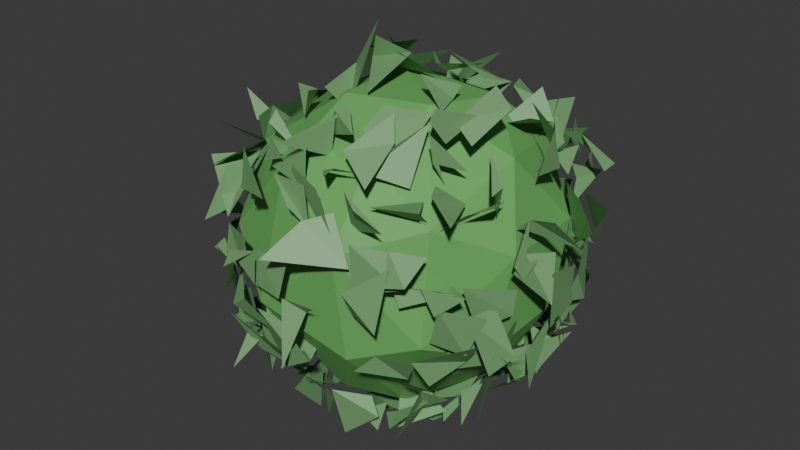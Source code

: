 # Source: Bush.blend  (saved by Blender 4.0.36; exported with 4.5.12 LTS)
import bpy
from mathutils import Matrix  # noqa: F401  (used for matrix-valued properties, if any)

bpy.ops.wm.read_factory_settings(use_empty=True)
scene = bpy.context.scene
scene.name = 'Scene'

# ---- collections
col_collection = bpy.data.collections.new('Collection'); scene.collection.children.link(col_collection)

# ---- materials (node trees are filled in below, after node groups)
mat_bush = bpy.data.materials.new('Bush')
mat_bush.use_transparent_shadow = False
mat_leaves = bpy.data.materials.new('Leaves')
mat_leaves.alpha_threshold = 0.0
mat_leaves.use_transparent_shadow = False
mat_leaves.roughness = 0.5
mat_leaves.line_color = (0.0, 0.0, 0.0, 1.0)

# ---- material node trees
mat_bush.use_nodes = True; mat_bush.node_tree.nodes.clear()
_N = mat_bush.node_tree.nodes; _L = mat_bush.node_tree.links
n0 = _N.new('ShaderNodeBsdfPrincipled'); n0.name = 'Principled BSDF'; n0.location = (10, 300)
n0.inputs[0].default_value = (0.1524, 0.4423, 0.1204, 1.0)
n0.inputs[3].default_value = 1.45
n1 = _N.new('ShaderNodeOutputMaterial'); n1.name = 'Material Output'; n1.location = (300, 300)
_L.new(n0.outputs[0], n1.inputs[0])
n1.is_active_output = True
mat_leaves.use_nodes = True; mat_leaves.node_tree.nodes.clear()
_N = mat_leaves.node_tree.nodes; _L = mat_leaves.node_tree.links
n0 = _N.new('ShaderNodeOutputMaterial'); n0.name = 'Material Output'; n0.location = (300, 300)
n1 = _N.new('ShaderNodeBsdfPrincipled'); n1.name = 'Principled BSDF'; n1.location = (10, 300)
n1.inputs[0].default_value = (0.1839, 0.3882, 0.166, 1.0)
n1.inputs[3].default_value = 1.45
_L.new(n1.outputs[0], n0.inputs[0])
n0.is_active_output = True

# ---- world
world_world = bpy.data.worlds.new('World'); scene.world = world_world
world_world.use_nodes = True; world_world.node_tree.nodes.clear()
_N = world_world.node_tree.nodes; _L = world_world.node_tree.links
n0 = _N.new('ShaderNodeOutputWorld'); n0.name = 'World Output'; n0.location = (300, 300)
n1 = _N.new('ShaderNodeBackground'); n1.name = 'Background'; n1.location = (10, 300)
n1.inputs[0].default_value = (0.05088, 0.05088, 0.05088, 1.0)
_L.new(n1.outputs[0], n0.inputs[0])
n0.is_active_output = True
world_world.color = (0.05088, 0.05088, 0.05088)
world_world.use_sun_shadow = False
world_world.sun_shadow_jitter_overblur = 0.0

# ---- meshes
me_cube = bpy.data.meshes.new('Cube')
me_cube.from_pydata([(-0.6525, 0.02065, -0.6173), (0.5675, 0.6953, -0.07876), (-0.622, -0.6248, 0.07193), (0.5949, -0.6235, -0.1961), (-0.6953, 0.5675, -0.07876), (0.2171, -0.546, 0.6533), (-0.2255, -0.6566, 0.5497), (0.6491, 1.883e-07, 0.5871), (-0.3179, -0.4205, -0.7026), (0.06931, -0.5824, -0.6577), (0.3244, -0.3969, -0.737), (-0.6591, 0.1389, 0.5892), (0.01991, 0.6331, 0.6087), (0.5087, 0.5083, 0.5196), (0.5871, 2.028e-07, -0.6491), (0.5941, 0.3875, -0.5282), (-0.3875, 0.5282, 0.5941), (0.3405, 0.301, 0.7442), (-0.1984, 0.1984, 0.8186), (0.2765, -0.1604, 0.8113), (-0.1674, -0.2741, 0.7997), (0.58, -0.5543, 0.3937), (0.2434, -0.7615, -0.3341), (0.208, -0.8097, 0.2415), (-0.2705, -0.8257, -0.1742), (-0.6151, -0.424, 0.477), (-0.6887, -0.4519, -0.3509), (-0.8097, -0.208, 0.2415), (-0.8409, 0.1855, -0.007987), (-0.3146, 0.4827, -0.6724), (0.1193, 0.6637, -0.5759), (0.1984, 0.1984, -0.8186), (-0.2078, 0.0249, -0.8327), (0.7813, 0.3318, 0.1846), (0.8258, 0.145, -0.2081), (0.7442, -0.301, -0.3405), (0.8186, -0.1984, 0.1984), (-0.301, 0.7442, -0.3405), (-0.3318, 0.7813, 0.1846), (0.1593, 0.8496, 0.1078), (0.5884, -0.5545, 0.5722), (-0.5752, 0.629, 0.6485), (-0.5313, 0.5668, -0.6446), (-0.6306, -0.6892, -0.4567), (-0.6499, 0.1708, -0.5983), (-0.7399, -0.01777, -0.7092), (-0.6367, -0.3064, -0.7173), (-0.6347, -0.2257, -0.5551), (-0.6054, -0.6033, -0.6028), (0.3308, 0.6392, -0.6375), (0.1379, 0.7739, -0.7355), (-0.1342, 0.6715, -0.7115), (0.5972, 0.5986, 0.4639), (0.6901, 0.599, 0.3495), (-0.498, -0.5715, -0.6356), (-0.7446, -0.5468, -0.2601), (-0.6569, -0.6613, 0.1589), (-0.5681, -0.7405, 0.1708), (0.644, -0.6964, 0.1883), (0.7166, -0.6596, 0.07956), (0.6332, -0.7417, -0.194), (-0.6196, 0.6512, 0.4512), (-0.6502, 0.6452, 0.3235), (-0.6712, 0.7265, -0.005344), (-0.642, 0.6278, 0.016), (-0.6975, 0.5936, -0.2505), (-0.5443, 0.6799, -0.3328), (0.2772, -0.6587, 0.6269), (-0.02389, -0.7088, 0.6784), (-0.1057, -0.7874, 0.6414), (0.5081, 0.5442, 0.6731), (0.7908, 0.3479, 0.5808), (0.6347, 0.148, 0.8246), (0.6379, -0.1769, 0.6821), (0.5153, -0.431, 0.5585), (-0.452, -0.6758, -0.6026), (-0.1303, -0.5396, -0.6731), (0.001944, -0.6678, -0.6516), (0.2978, -0.5984, -0.8265), (0.5171, -0.764, -0.6132), (-0.601, -0.4611, 0.6231), (-0.7248, -0.3609, 0.5439), (-0.641, 0.644, 0.5801), (-0.1708, 0.6763, 0.6838), (0.3452, 0.7141, 0.659), (0.7404, -0.4838, -0.6472), (0.8099, -0.137, -0.5316), (0.6781, -0.001216, -0.6882), (0.7436, 0.168, -0.6905), (0.5608, 0.3785, -0.7182), (0.6386, 0.3111, -0.5409), (-0.05727, 0.5486, 0.7485), (-0.01796, 0.5591, 0.6694), (-0.4315, 0.4844, 0.7376), (-0.4699, 0.4903, 0.708), (0.5318, 0.3505, 0.7391), (0.3254, 0.3882, 0.787), (0.1693, 0.4227, 0.8395), (-0.2663, 0.2846, 0.8408), (0.4012, 0.197, 0.6298), (0.07809, 0.1645, 0.8197), (0.302, -0.02461, 0.8098), (-0.009614, 0.04029, 0.9559), (-0.2347, 0.05554, 1.087), (-0.3735, -0.2528, 0.7636), (0.3365, -0.2277, 0.8033), (0.5185, -0.3552, 0.5249), (0.3402, -0.5067, 0.7317), (0.2721, -0.4284, 0.8508), (-0.0261, -0.5096, 0.8123), (0.01969, -0.476, 0.8178), (-0.4439, -0.539, 0.6513), (0.5426, -0.7233, 0.05453), (0.5274, -0.8194, 0.197), (0.1624, -0.7232, 0.6432), (0.1595, -0.7828, -0.5344), (0.124, -0.8871, -0.3291), (0.08328, -0.8598, -0.08252), (0.324, -0.817, 0.2208), (0.249, -0.8013, 0.2368), (-0.02045, -0.9363, -0.01389), (0.04424, -0.7781, 0.3167), (-0.07238, -0.677, 0.4492), (-0.1923, -0.9261, -0.002927), (-0.2095, -0.8239, 0.4122), (-0.2924, -0.7259, 0.555), (-0.2337, -0.7479, -0.3906), (-0.3572, -0.8482, 0.003772), (-0.4493, -0.6692, -0.449), (-0.4499, -0.7286, -0.2006), (-0.5265, -0.7776, -0.1739), (-0.5427, -0.7799, -0.04646), (-0.594, -0.4262, -0.5186), (-0.8773, -0.5886, -0.1687), (-0.7778, -0.7223, 0.0781), (-0.889, -0.548, 0.3648), (-0.6451, -0.3914, 0.4526), (-0.739, -0.338, -0.5074), (-0.8893, -0.4576, -0.218), (-0.7533, -0.2721, 0.5458), (-0.8818, -0.2777, -0.3326), (-0.9049, -0.1874, 0.006504), (-0.7216, -0.03768, -0.4849), (-0.8806, -0.08391, -0.3817), (-0.9411, -0.02629, -0.1919), (-0.889, -0.01563, 0.3775), (-0.7467, 0.1448, -0.107), (-1.021, 0.2343, 0.4697), (-0.7372, 0.1934, -0.4324), (-0.8071, 0.1787, -0.3645), (-0.8252, 0.2366, 0.1264), (-0.6803, 0.3915, -0.4822), (-0.7988, 0.51, -0.1454), (-0.5763, 0.5334, -0.05132), (-0.7092, 0.5221, 0.2275), (-0.7248, 0.5555, 0.3161), (-0.09961, 0.4221, -0.7911), (0.04088, 0.4683, -0.8435), (0.402, 0.3756, -0.739), (0.4784, 0.4808, -0.6767), (-0.3783, 0.2571, -0.7569), (-0.1153, 0.4928, -0.7756), (0.4472, 0.3372, -0.7894), (-0.5469, 0.176, -0.8177), (-0.225, 0.07798, -0.8661), (-0.03698, 0.134, -0.9907), (0.1628, 0.2291, -0.8911), (0.3501, 0.008726, -0.773), (0.6449, 0.1754, -0.7834), (-0.5987, -0.01433, -0.8782), (-0.2568, 0.08903, -0.9476), (0.2431, -0.0922, -0.7835), (-0.4455, -0.1214, -0.7169), (-0.3376, -0.1878, -0.9161), (-0.2506, -0.1258, -0.9908), (0.05604, -0.138, -0.9847), (0.1521, -0.2466, -0.9002), (0.3722, -0.1479, -0.8676), (0.5283, -0.1742, -0.7769), (-0.4105, -0.2959, -0.8329), (-0.353, -0.3607, -0.8325), (0.03571, -0.4046, -0.9617), (0.2515, -0.3633, -0.671), (-0.4789, -0.4896, -0.6817), (-0.1782, -0.5211, -0.9411), (0.01036, -0.6573, -0.8242), (0.3079, -0.535, -0.6818), (0.5387, -0.4504, -0.6008), (0.7565, 0.4488, -0.5835), (0.6461, 0.483, -0.4369), (0.8378, 0.5124, -0.1322), (0.7724, 0.5522, -0.017), (0.7565, 0.376, 0.2255), (0.849, 0.5193, 0.3968), (0.7158, 0.3383, 0.5769), (0.7539, 0.3482, -0.5207), (0.8115, 0.3515, -0.351), (0.9208, 0.2973, -0.2148), (0.8234, 0.3273, 0.05532), (0.7166, 0.3281, 0.5455), (0.7381, 0.1198, -0.5298), (0.8919, 0.2122, -0.5333), (0.9106, 0.1947, -0.1927), (0.8065, 0.161, 0.5263), (0.6866, 0.002985, -0.4796), (0.9612, -0.08255, -0.06529), (0.9962, 0.09052, 0.1796), (0.7936, -0.1893, -0.5456), (0.7843, -0.1968, -0.4279), (0.9251, -0.1668, 0.2084), (0.7111, -0.2161, 0.3568), (0.8233, -0.1991, -0.3871), (0.9507, -0.3607, -0.2204), (0.8618, -0.2656, -0.07197), (0.7617, -0.229, 0.4816), (0.811, -0.4184, -0.4), (0.8491, -0.5171, -0.1305), (0.8568, -0.4702, 0.005181), (0.8356, -0.612, 0.1641), (-0.3763, 0.7214, -0.4183), (-0.4437, 0.7847, -0.2966), (-0.4584, 0.917, -0.02131), (-0.4375, 0.6782, 0.2948), (-0.4849, 0.654, 0.369), (-0.5132, 0.7092, 0.3885), (-0.3316, 0.777, 0.187), (-0.3417, 0.861, 0.1561), (-0.2003, 0.7511, -0.4945), (-0.1713, 0.7556, -0.01761), (-0.2019, 0.8642, 0.1485), (-0.1421, 0.7363, 0.3231), (0.004088, 0.7564, -0.06543), (0.1263, 0.8041, -0.536), (0.1825, 0.8996, -0.3567), (0.172, 0.7539, 0.1148), (0.1842, 0.6703, -0.5746), (0.3461, 0.8732, -0.4228), (0.3818, 0.988, -0.07361), (0.3208, 0.7628, 0.1847), (0.337, 0.7388, 0.508), (0.5718, 0.8683, 0.3414), (0.522, 0.7573, 0.533), (-0.5758, 0.6383, -0.6126), (-0.4461, 0.5813, -0.4652), (-0.4191, 0.5392, -0.6461), (-0.6509, 0.3262, -0.7074), (-0.5297, 0.4193, -0.6), (-0.7028, 0.2942, -0.5557), (-0.6095, 0.1357, -0.6428), (-0.6333, 0.3328, -0.6398), (-0.6655, 0.1755, -0.668), (-0.8148, 0.3032, -0.5929), (-0.6741, 0.000335, -0.6751), (-0.72, 0.01128, -0.6487), (-0.6954, -0.2891, -0.7212), (-0.6425, -0.2722, -0.7412), (-0.6375, -0.3302, -0.638), (-0.6483, -0.2784, -0.7961), (-0.631, -0.4638, -0.6144), (-0.6157, -0.4717, -0.6059), (-0.7436, -0.3593, -0.5699), (-0.5382, -0.4958, -0.4882), (0.5395, 0.5531, -0.5637), (0.5586, 0.6729, -0.7142), (0.6196, 0.6938, -0.6944), (0.3701, 0.4585, -0.6929), (0.346, 0.6686, -0.631), (0.1781, 0.6674, -0.6573), (0.1695, 0.6674, -0.6697), (0.001843, 0.6795, -0.6757), (-0.1013, 0.8023, -0.7174), (-0.1062, 0.742, -0.6792), (-0.3417, 0.6328, -0.6234), (-0.3851, 0.5705, -0.6162), (-0.4856, 0.574, -0.6233), (0.534, 0.3589, 0.5384), (0.5536, 0.5261, 0.5438), (0.8403, 0.6374, 0.3977), (0.6209, 0.5864, 0.3516), (0.8165, 0.552, 0.3455), (0.7513, 0.673, 0.3229), (0.6658, 0.6569, 0.1723), (0.6221, 0.8106, 0.2258), (0.7636, 0.6694, -0.06284), (0.6075, 0.5358, -0.01831), (0.6762, 0.5382, -0.1502), (0.6271, 0.6573, -0.1811), (0.6433, 0.6432, -0.3255), (-0.6567, -0.6394, -0.5226), (-0.5791, -0.6124, -0.6031), (-0.6484, -0.6487, -0.3391), (-0.6122, -0.6438, -0.3161), (-0.5313, -0.604, -0.3306), (-0.6769, -0.6331, -0.1691), (-0.6192, -0.6644, -0.2262), (-0.6179, -0.8115, 0.04329), (-0.6223, -0.6648, -0.1499), (-0.5271, -0.535, 0.4719), (-0.5035, -0.5004, 0.4838), (0.6169, -0.6707, 0.5385), (0.5747, -0.5598, 0.4389), (0.783, -0.6651, 0.5205), (0.6502, -0.6548, 0.3263), (0.6465, -0.8084, 0.2331), (0.6835, -0.649, 0.1666), (0.7772, -0.6037, 0.161), (0.7047, -0.6694, 0.04542), (0.6416, -0.6173, -0.1445), (0.6637, -0.5985, -0.4253), (0.6736, -0.6575, -0.3521), (0.4041, -0.5389, -0.5128), (0.5387, -0.55, -0.4995), (-0.6822, 0.5877, 0.5925), (-0.5951, 0.6462, 0.3107), (-0.586, 0.5813, 0.3438), (-0.833, 0.5335, 0.1907), (-0.6729, 0.6338, 0.1266), (-0.6505, 0.7256, 0.04034), (-0.6967, 0.7231, 0.003375), (-0.6618, 0.6755, -0.1055), (-0.6159, 0.5901, -0.1024), (-0.6756, 0.6813, -0.1788), (-0.7254, 0.4617, -0.2231), (-0.7335, 0.7467, -0.4676), (-0.6901, 0.6898, -0.3618), (-0.6554, 0.4472, -0.5252), (-0.4463, 0.6554, -0.3394), (0.4455, -0.5283, 0.5562), (0.5066, -0.5011, 0.501), (0.2764, -0.6482, 0.6244), (0.3589, -0.7371, 0.5999), (0.1752, -0.6755, 0.7181), (0.1756, -0.6061, 0.773), (0.02112, -0.6467, 0.5689), (-0.07732, -0.4938, 0.6733), (-0.003005, -0.563, 0.6034), (-0.08805, -0.8212, 0.7277), (-0.1822, -0.4512, 0.6438), (-0.2272, -0.5282, 0.5305), (-0.3281, -0.6333, 0.6363), (-0.4772, -0.4387, 0.5351), (0.5797, 0.4253, 0.6189), (0.6104, 0.4889, 0.5247), (0.4431, 0.3165, 0.6523), (0.6476, 0.3382, 0.6665), (0.7078, 0.2785, 0.5697), (0.635, 0.1377, 0.7425), (0.7657, 0.1621, 0.587), (0.8246, 0.05925, 0.7567), (0.6249, -0.3286, 0.6221), (0.8002, -0.3913, 0.5738), (0.4824, -0.4107, 0.6527), (-0.4166, -0.5687, -0.5928), (-0.3556, -0.6998, -0.6898), (-0.1596, -0.7306, -0.7013), (-0.2124, -0.651, -0.66), (0.1783, -0.7143, -0.8294), (0.2274, -0.6611, -0.6966), (0.3676, -0.6713, -0.6673), (0.4192, -0.6702, -0.6107), (0.5591, -0.7693, -0.6569), (-0.6412, -0.3199, 0.6322), (-0.8052, -0.341, 0.6967), (-0.6144, 0.334, 0.499), (-0.706, 0.5804, 0.6197), (-0.4881, 0.595, 0.5944), (-0.5442, 0.5637, 0.6017), (-0.2418, 0.698, 0.7627), (-0.1844, 0.6913, 0.5649), (-0.4137, 0.633, 0.5973), (-0.1921, 0.6644, 0.595), (-0.1757, 0.5013, 0.5274), (0.02237, 0.7716, 0.7838), (-0.009622, 0.5246, 0.6091), (0.4838, 0.678, 0.5633), (0.4294, 0.5769, 0.5807), (0.6396, -0.4532, -0.5595), (0.5638, -0.3935, -0.7618), (0.6506, -0.3494, -0.6246), (0.605, -0.04294, -0.6135), (0.6844, -0.01036, -0.664), (0.5893, 0.05707, -0.5878), (0.6661, 0.1705, -0.6323), (0.7606, 0.173, -0.4754), (0.7587, 0.1492, -0.6511), (0.6558, 0.1984, -0.6928), (0.7206, 0.2576, -0.6989), (0.6004, 0.3125, -0.5075), (0.5215, 0.4795, -0.5833), (0.5934, 0.462, -0.5971), (0.454, 0.4482, 0.7288), (0.5838, 0.4758, 0.7547), (0.6044, 0.5978, 0.712), (0.3017, 0.5368, 0.7587), (-0.1504, 0.5455, 0.7855), (-0.351, 0.6126, 0.638), (-0.5991, 0.5473, 0.8179), (0.4754, 0.3881, 0.6593), (0.5453, 0.3763, 0.8157), (0.3851, 0.3597, 0.7869), (-0.01251, 0.3526, 0.8863), (0.03077, 0.2612, 0.811), (-0.367, 0.3378, 0.8208), (-0.5962, 0.4029, 0.8574), (0.3016, 0.2308, 0.8418), (0.2209, 0.1758, 0.9164), (0.04711, 0.1592, 0.8811), (0.006805, 0.1863, 0.9395), (-0.08371, 0.1852, 0.9745), (-0.2431, 0.0731, 0.8447), (-0.4144, 0.1304, 0.8827), (0.6477, -0.03898, 0.8462), (0.5125, 0.02618, 0.9113), (0.3139, 0.02405, 0.8685), (0.007019, -0.003278, 0.942), (-0.1794, 0.05267, 0.955), (-0.1903, -0.0224, 1.024), (-0.3442, -0.001084, 0.8441), (0.6084, -0.2878, 0.7304), (0.5496, -0.1533, 0.8238), (0.4837, -0.2531, 0.8069), (0.3395, -0.1676, 0.7907), (0.4002, -0.2936, 0.8601), (0.2021, -0.1535, 0.9454), (-0.03393, -0.2686, 0.8251), (-0.243, 0.01213, 0.8946), (-0.1411, -0.283, 0.715), (-0.26, -0.3281, 0.8219), (-0.5807, -0.1884, 0.7322), (0.4955, -0.3345, 0.7258), (0.4847, -0.4455, 0.8093), (0.4638, -0.4174, 0.8525), (0.159, -0.3747, 0.8449), (-0.2881, -0.4116, 0.8211), (-0.3212, -0.4122, 0.6758), (0.3974, -0.3262, 0.8031), (0.2989, -0.5481, 0.5427), (0.3369, -0.5055, 0.7412), (0.1734, -0.5313, 0.7784), (0.01559, -0.4523, 0.8319), (0.003482, -0.5373, 0.7838), (-0.4416, -0.4883, 0.7091), (0.4841, -0.5705, -0.4988), (0.5848, -0.7054, -0.3264), (0.5188, -0.7936, -0.2915), (0.6693, -0.774, -0.1759), (0.5069, -0.8533, -0.04213), (0.5509, -0.8029, 0.2959), (0.5858, -0.767, 0.1801), (0.4863, -0.7079, 0.1406), (0.5388, -0.721, 0.3308), (0.5027, -0.7894, 0.4474), (0.5081, -0.7558, 0.3539), (0.3822, -0.8414, 0.5454), (0.3337, -0.6829, 0.4857), (0.3101, -0.6535, -0.575), (0.3391, -0.8142, -0.3303), (0.4527, -0.7861, -0.2131), (0.3447, -0.8211, -0.01052), (0.3474, -0.896, 0.135), (0.3347, -0.8101, 0.09647), (0.3236, -0.8136, 0.351), (0.2265, -0.6778, 0.3325), (0.31, -0.8217, 0.6091), (0.1017, -0.9294, -0.2467), (0.1885, -0.9199, -0.0004975), (0.1684, -0.7407, 0.4296), (0.118, -0.7965, 0.5532), (0.1792, -0.8129, 0.6379), (-0.04349, -0.7572, -0.5172), (-0.04388, -0.933, -0.4187), (0.02967, -0.7002, -0.3282), (0.09663, -0.9495, -0.2042), (0.06223, -1.017, -0.3338), (-3.34e-05, -0.9363, 0.0005347), (-0.003678, -1.06, 0.2576), (0.03074, -0.9219, 0.1931), (0.07428, -0.859, 0.4021), (-0.01044, -0.7528, 0.4877), (-0.1837, -0.6996, 0.5967), (0.02278, -0.7778, 0.5385), (-0.2649, -0.682, -0.6125), (-0.1562, -0.7452, -0.5461), (-0.3162, -0.8111, -0.236), (-0.1168, -0.8709, -0.3656), (-0.1992, -0.9127, -0.008545), (-0.1806, -0.908, 0.1871), (-0.1887, -0.9145, 0.1783), (-0.05384, -0.8202, 0.4228), (-0.1635, -0.7869, 0.5502), (-0.2199, -0.9409, 0.5113), (-0.2001, -0.7618, 0.5658), (-0.3534, -0.7688, -0.5178), (-0.4004, -0.9264, -0.5738), (-0.362, -0.7106, -0.5946), (-0.481, -0.8526, -0.3014), (-0.3317, -0.7688, -0.4315), (-0.3475, -0.8632, -0.1691), (-0.406, -0.8848, 0.1005), (-0.3958, -0.9411, 0.03037), (-0.3006, -0.8684, 0.1907), (-0.4108, -0.7205, 0.3127), (-0.4308, -0.7252, 0.5856), (-0.293, -0.5267, 0.5462), (-0.4633, -0.6414, -0.3753), (-0.4544, -0.6703, -0.4668), (-0.4338, -0.7674, -0.4159), (-0.4587, -0.8446, -0.251), (-0.5074, -0.7382, -0.3158), (-0.5573, -0.678, -0.1169), (-0.5613, -0.8122, -0.2173), (-0.5287, -0.8044, -0.008438), (-0.522, -0.7754, 0.1672), (-0.8363, -0.4399, -0.4082), (-0.7284, -0.5051, -0.4886), (-0.7376, -0.4975, -0.3369), (-0.792, -0.3359, -0.3131), (-0.8459, -0.5514, -0.1959), (-0.8936, -0.5579, 0.02183), (-0.8133, -0.5671, -0.09899), (-0.8178, -0.5161, 0.04796), (-0.8233, -0.613, 0.3403), (-0.6567, -0.6533, 0.3909), (-0.4971, -0.5245, 0.5501), (-0.7263, -0.4248, 0.3827), (-0.6255, -0.2307, -0.5646), (-0.8736, -0.3484, -0.3263), (-0.8945, -0.4119, -0.372), (-0.8661, -0.374, -0.1743), (-0.7033, -0.4835, 0.04799), (-0.9722, -0.3775, -0.1279), (-0.8991, -0.4515, 0.143), (-0.7334, -0.2812, 0.3783), (-0.8631, -0.5117, 0.5519), (-0.6556, -0.1778, 0.5149), (-0.7689, -0.1926, -0.525), (-0.7629, -0.1646, -0.5296), (-0.7914, -0.1908, -0.461), (-1.037, -0.2388, -0.1591), (-0.9123, -0.1419, -0.2855), (-0.9284, -0.1685, -0.1286), (-1.057, -0.2909, 0.1324), (-0.6145, -0.2285, 0.481), (-0.96, 0.01834, -0.2691), (-1.016, -0.1125, -0.1745), (-1.046, -0.1415, -0.1932), (-1.063, 0.07047, -0.005252), (-0.8898, -0.04342, -0.1018), (-0.9149, 0.03195, 0.1519), (-0.8023, -0.2019, 0.5508), (-0.7888, 0.3102, -0.4915), (-0.7744, 0.09055, -0.457), (-0.9758, 0.2421, -0.05444), (-0.7503, 0.2025, -0.07878), (-0.9572, 0.174, 0.09985), (-0.8288, 0.2194, 0.2228), (-0.8529, 0.1963, 0.3709), (-0.7982, 0.1754, 0.5058), (-0.6985, 0.09767, 0.5827), (-0.7532, 0.3261, -0.7209), (-0.6777, 0.4608, -0.4175), (-0.8512, 0.3807, -0.4528), (-0.853, 0.365, -0.1789), (-0.7719, 0.4594, -0.08953), (-0.8897, 0.2437, 0.2689), (-0.7597, 0.341, 0.3543), (-0.9067, 0.3038, 0.2326), (-0.7399, 0.3382, 0.5044), (-0.6654, 0.4656, -0.385), (-0.716, 0.4859, -0.4049), (-0.7393, 0.5155, -0.3355), (-0.7115, 0.6326, -0.3183), (-0.6756, 0.5566, -0.4246), (-0.7473, 0.4368, -0.2345), (-0.7241, 0.4838, -0.1789), (-0.9206, 0.4652, 0.008297), (-0.8495, 0.4276, 0.04667), (-0.7213, 0.6543, 0.3396), (-0.8189, 0.5303, 0.3907), (-0.4724, 0.5949, -0.703), (0.0483, 0.3987, -0.673), (0.0316, 0.4449, -0.7407), (0.3308, 0.5078, -0.7698), (0.2422, 0.4892, -0.8154), (0.4718, 0.4187, -0.749), (0.3301, 0.5372, -0.5564), (-0.5051, 0.2981, -0.7382), (-0.5219, 0.3452, -0.7353), (-0.372, 0.3778, -0.8604), (-0.2205, 0.2467, -0.8884), (-0.04794, 0.4381, -0.8642), (0.178, 0.3644, -0.857), (0.4121, 0.3487, -0.8832), (0.5455, 0.342, -0.7326), (-0.4578, 0.1453, -0.8636), (-0.5214, 0.1874, -0.784), (-0.4853, 0.05254, -0.7937), (-0.3626, 0.2339, -0.9947), (-0.1434, 0.1946, -0.9037), (-0.2653, 0.1086, -1.042), (-0.102, 0.1757, -0.8986), (0.01338, 0.2386, -0.7361), (0.219, 0.2575, -0.7537), (0.3846, 0.1437, -0.9887), (0.4746, 0.3416, -0.8259), (0.4891, 0.05297, -0.8088), (-0.5209, -0.1428, -0.9183), (-0.1741, -0.06124, -0.9614), (-0.2425, -0.003075, -0.9676), (-0.07593, -0.01719, -0.9774), (0.0878, 0.1181, -0.9829), (0.2313, 0.06133, -0.7939), (0.136, -0.09802, -0.8954), (0.4388, -0.1093, -0.7332), (0.3834, -0.01001, -0.8622), (0.3994, 0.0603, -0.7774), (0.544, 0.03801, -0.595), (0.5447, -0.0009519, -0.7922), (-0.5819, -0.08683, -0.9487), (-0.34, -0.1508, -0.9133), (-0.02796, -0.05592, -0.8266), (-0.1989, -0.08251, -0.9288), (0.1158, -0.2776, -0.8767), (0.3148, -0.1497, -0.9115), (0.291, -0.2559, -0.8335), (0.4316, -0.1643, -0.9076), (0.5412, -0.1874, -0.7225), (0.4196, -0.3483, -0.7797), (-0.4709, -0.136, -0.6653), (-0.1989, -0.3671, -0.6836), (-0.2215, -0.3847, -0.8982), (-0.1205, -0.2661, -0.8269), (-0.1703, -0.4027, -0.8586), (0.03336, -0.3249, -0.8811), (-0.007207, -0.3422, -0.8644), (0.129, -0.3239, -0.9294), (0.0089, -0.361, -0.8974), (0.1799, -0.3646, -0.8609), (0.4122, -0.2816, -0.8919), (0.3685, -0.3412, -0.8212), (0.5437, -0.4268, -0.5511), (0.5312, -0.3384, -0.7457), (0.509, -0.334, -0.741), (-0.5176, -0.4979, -0.747), (-0.4449, -0.4765, -0.8259), (-0.2196, -0.3656, -0.6231), (-0.1088, -0.6747, -0.6665), (-0.03213, -0.5651, -0.7854), (0.01501, -0.5574, -0.823), (0.1724, -0.5268, -0.7689), (0.1104, -0.4333, -0.7794), (0.3731, -0.5278, -0.8112), (0.4331, -0.6135, -0.6326), (0.4269, -0.3639, -0.6183), (0.4867, -0.4702, -0.6678), (0.5425, 0.372, -0.4701), (0.7738, 0.4782, -0.3085), (0.7886, 0.5432, -0.2917), (0.6829, 0.4965, -0.1052), (0.6705, 0.519, -0.1508), (0.8198, 0.5291, -0.02895), (0.718, 0.4187, -0.06071), (0.7081, 0.5014, 0.1307), (0.9138, 0.492, 0.2127), (0.7162, 0.4778, 0.3338), (0.6841, 0.5415, 0.5533), (0.7483, 0.3465, -0.4988), (0.72, 0.3436, -0.5286), (0.776, 0.3008, -0.5344), (0.8077, 0.3442, -0.3406), (0.7979, 0.4554, -0.3177), (0.8508, 0.3938, -0.3052), (0.9521, 0.291, -0.05894), (0.9271, 0.2325, -0.3379), (0.8687, 0.2919, 0.1226), (0.8025, 0.4961, 0.1122), (0.8317, 0.2696, 0.1186), (0.7439, 0.3334, 0.3776), (0.7001, 0.1223, 0.5009), (0.7677, 0.1678, -0.3695), (0.7688, 0.06261, -0.5824), (0.8295, 0.3594, -0.4825), (0.8415, 0.3108, -0.1871), (0.935, 0.1496, -0.2983), (0.8365, 0.1515, -0.2427), (0.9261, 0.06507, -0.2372), (0.8807, 0.1564, -0.186), (0.8308, 0.2164, -0.3004), (0.933, 0.1894, -0.0203), (0.8915, 0.2203, 0.001535), (1.007, 0.1657, 0.2361), (0.9026, 0.2102, 0.3591), (0.8441, 0.1759, 0.4958), (0.8501, -0.06017, -0.6149), (0.7875, -0.02615, -0.5473), (0.7404, 0.06493, -0.5058), (0.8922, 0.161, -0.3556), (0.9553, -0.009083, -0.1661), (0.8657, 0.0747, -0.3081), (0.9364, -0.05348, 0.08986), (0.9069, 0.008936, 0.1687), (0.9696, -0.1224, 0.3959), (0.7893, -1.114e-06, 0.5346), (0.68, -0.1159, -0.503), (0.9628, -0.2121, -0.2616), (0.8533, -0.2108, -0.1175), (0.8792, -0.3078, 0.1755), (0.8296, -0.1392, 0.1939), (0.8034, -0.1788, 0.3408), (0.8627, -0.1536, 0.3891), (0.8796, -0.3048, 0.2122), (0.819, -0.4615, -0.6295), (0.7213, -0.4686, -0.4569), (0.7997, -0.3653, -0.3351), (0.7965, -0.379, -0.3472), (0.8732, -0.4308, -0.224), (0.9534, -0.3906, -0.261), (0.8168, -0.3457, -0.00386), (0.9015, -0.2547, 0.1268), (0.861, -0.2368, 0.05231), (0.9369, -0.2755, 0.499), (0.8238, -0.3832, 0.5225), (0.814, -0.3279, 0.6001), (0.6287, -0.5404, -0.3463), (0.7295, -0.4434, -0.2986), (0.7258, -0.467, -0.07944), (0.8451, -0.419, -0.3466), (0.7797, -0.5212, -0.2079), (0.7844, -0.526, -0.002345), (0.7714, -0.429, -0.1125), (0.6818, -0.5097, 0.1343), (0.7632, -0.5418, 0.1616), (0.5991, -0.5333, 0.3801), (0.7068, -0.4605, 0.475), (0.6582, -0.3865, 0.4941), (-0.4904, 0.6713, -0.4811), (-0.3775, 0.8424, -0.4016), (-0.5186, 0.7456, -0.3348), (-0.505, 0.847, -0.2722), (-0.5002, 0.9645, -0.2023), (-0.4917, 0.775, -0.2275), (-0.7266, 0.6821, 0.007994), (-0.5559, 0.8035, 0.0007003), (-0.6902, 0.7101, 0.2014), (-0.7034, 0.7006, 0.06523), (-0.4713, 0.6925, 0.1952), (-0.5804, 0.813, 0.4302), (-0.4537, 0.6323, 0.4832), (-0.3621, 0.7352, -0.5015), (-0.2379, 0.7998, -0.4654), (-0.3713, 0.8605, -0.2717), (-0.4333, 0.8012, -0.3644), (-0.3644, 0.7751, -0.1428), (-0.2863, 0.9, -0.2258), (-0.4163, 0.8576, 0.02378), (-0.2915, 1.001, 0.003096), (-0.3545, 0.894, 0.1384), (-0.3701, 0.8467, 0.1455), (-0.3488, 0.8861, 0.5125), (-0.3128, 0.7253, 0.5897), (-0.2315, 0.852, -0.4566), (-0.1463, 0.7232, -0.4013), (-0.09223, 0.7139, -0.479), (-0.1736, 0.8928, -0.2212), (-0.172, 0.9381, 0.01714), (-0.3053, 0.9541, 0.1558), (-0.3211, 0.8924, 0.323), (-0.166, 0.897, 0.1835), (-0.1902, 0.8499, 0.3602), (-0.1374, 0.842, 0.3585), (0.03954, 0.977, -0.5206), (0.07337, 0.8551, -0.7132), (-0.02367, 0.9347, -0.4571), (0.045, 0.7511, -0.05293), (-0.007311, 0.7811, 0.2638), (0.08135, 0.7305, 0.205), (0.1248, 0.9422, 0.2206), (0.01495, 0.9464, 0.3114), (0.04793, 0.8517, 0.5949), (0.1792, 0.7767, -0.5271), (0.2829, 0.6041, -0.514), (0.1711, 0.7192, -0.4366), (0.2357, 0.9379, -0.3323), (0.2067, 0.813, 0.1435), (0.1967, 0.9489, 0.1782), (0.205, 0.8996, 0.3591), (0.2105, 0.6501, -0.5423), (0.24, 0.6801, -0.3943), (0.4047, 0.8022, -0.3441), (0.5113, 0.8674, -0.3131), (0.515, 0.8025, -0.2892), (0.4335, 0.9039, -0.3282), (0.3765, 0.9347, 0.007567), (0.3247, 0.8189, 0.3298), (0.2088, 0.7253, 0.1171), (0.3085, 0.8244, 0.3004), (0.1572, 0.7646, 0.518), (0.3776, 0.7263, -0.3332), (0.5405, 0.724, -0.295), (0.5508, 0.8037, -0.4223), (0.6296, 0.7892, -0.2162), (0.4298, 0.8378, -0.07329), (0.5259, 0.7669, 0.1735), (0.5757, 0.7648, 0.1492), (0.6131, 0.7463, 0.5003), (0.534, 0.8162, 0.3152), (0.4871, 0.6391, 0.4947), (0.4671, 0.6938, 0.4761)], [], [(12, 18, 17), (16, 18, 12), (17, 19, 7), (18, 11, 20), (20, 5, 19), (20, 6, 5), (20, 25, 6), (13, 12, 17), (19, 21, 7), (13, 17, 7), (3, 23, 22), (21, 23, 3), (22, 24, 9), (23, 6, 24), (5, 23, 21), (5, 6, 23), (24, 8, 9), (2, 27, 26), (25, 27, 2), (26, 28, 0), (27, 11, 28), (28, 4, 0), (22, 9, 10, 3), (30, 31, 29), (15, 31, 30), (29, 31, 32), (31, 14, 10), (10, 8, 32), (10, 9, 8), (1, 33, 34), (15, 34, 14), (7, 36, 33), (34, 35, 14), (36, 3, 35), (36, 21, 3), (13, 33, 1), (35, 10, 14), (4, 38, 37), (37, 39, 30), (12, 39, 38), (39, 1, 30), (39, 13, 1), (16, 38, 4), (29, 37, 30), (16, 11, 18), (17, 18, 19), (19, 18, 20), (20, 11, 25), (19, 5, 21), (22, 23, 24), (24, 6, 2), (2, 6, 25), (24, 2, 26), (24, 26, 8), (26, 27, 28), (28, 11, 4), (25, 11, 27), (4, 11, 16), (0, 4, 29), (0, 29, 32), (15, 14, 31), (32, 8, 0), (32, 31, 10), (0, 8, 26), (15, 1, 34), (13, 7, 33), (33, 36, 34), (34, 36, 35), (36, 7, 21), (35, 3, 10), (16, 12, 38), (37, 38, 39), (39, 12, 13), (29, 4, 37), (30, 1, 15), (390, 393, 399, 397), (96, 400, 405, 404), (97, 401, 407, 406), (98, 402, 410, 408), (100, 409, 415, 414), (411, 412, 420, 418), (101, 413, 423, 421), (102, 416, 425, 424), (103, 417, 427, 426), (419, 422, 431, 429), (104, 428, 434, 433), (105, 432, 438, 436), (275, 374, 391, 341), (372, 371, 394, 91), (370, 368, 395, 92), (367, 365, 396, 93), (94, 364, 363, 403), (441, 111, 340, 338), (440, 110, 336, 335), (439, 109, 334, 332), (437, 108, 331, 330), (435, 107, 329, 327), (349, 430, 106, 351), (344, 398, 99, 346), (342, 392, 95, 343), (443, 445, 457, 456), (446, 447, 459, 458), (448, 450, 461, 460), (451, 453, 463, 462), (116, 464, 472, 470), (117, 465, 474, 473), (118, 466, 477, 475), (119, 467, 479, 478), (469, 471, 483, 481), (120, 476, 486, 485), (121, 480, 489, 488), (482, 484, 495, 492), (123, 487, 499, 498), (124, 490, 502, 501), (493, 496, 506, 504), (126, 497, 509, 507), (127, 500, 512, 511), (310, 308, 444, 442), (305, 304, 449, 112), (303, 302, 452, 113), (300, 299, 328, 454), (114, 67, 333, 468), (122, 68, 337, 491), (125, 69, 339, 503), (510, 131, 295, 294), (508, 130, 293, 291), (505, 129, 290, 288), (353, 494, 128, 352), (358, 455, 115, 356), (515, 517, 528, 526), (518, 520, 531, 529), (521, 523, 533, 532), (525, 527, 537, 535), (138, 530, 540, 538), (140, 539, 544, 543), (141, 541, 548, 546), (143, 545, 552, 551), (144, 547, 554, 553), (145, 549, 557, 556), (146, 555, 564, 563), (147, 558, 567, 565), (559, 561, 570, 568), (149, 562, 573, 571), (150, 566, 578, 576), (261, 289, 513, 259), (54, 292, 516, 132), (55, 296, 519, 133), (56, 297, 522, 134), (57, 298, 524, 135), (136, 80, 361, 534), (139, 81, 362, 542), (577, 155, 313, 315), (575, 154, 316, 318), (574, 153, 319, 320), (572, 152, 321, 323), (244, 569, 325, 242), (247, 560, 151, 245), (250, 550, 148, 248), (254, 536, 142, 252), (258, 514, 137, 256), (581, 582, 592, 591), (586, 588, 596, 594), (160, 589, 598, 597), (161, 590, 600, 599), (164, 601, 609, 607), (165, 602, 611, 610), (166, 603, 613, 612), (167, 604, 615, 614), (170, 608, 620, 619), (171, 616, 626, 624), (173, 621, 630, 629), (174, 622, 633, 631), (175, 623, 635, 634), (176, 625, 638, 636), (177, 627, 640, 639), (180, 632, 646, 644), (181, 637, 649, 648), (182, 641, 653, 651), (243, 273, 579, 246), (271, 269, 580, 156), (267, 266, 583, 157), (265, 264, 584, 158), (263, 262, 389, 585), (159, 388, 386, 593), (162, 385, 383, 605), (168, 382, 380, 617), (178, 379, 377, 642), (654, 376, 311, 360), (652, 187, 79, 359), (650, 186, 78, 357), (647, 185, 77, 355), (645, 184, 76, 354), (260, 643, 75, 43), (257, 628, 183, 48), (255, 618, 179, 47), (253, 606, 172, 46), (251, 595, 169, 45), (249, 587, 163, 44), (655, 656, 669, 666), (657, 658, 672, 670), (660, 662, 676, 674), (667, 671, 682, 679), (196, 673, 685, 683), (197, 675, 688, 686), (198, 677, 691, 690), (680, 684, 695, 693), (201, 687, 697, 696), (202, 689, 699, 698), (205, 700, 707, 706), (206, 701, 709, 708), (703, 704, 713, 711), (208, 705, 715, 714), (209, 710, 720, 718), (211, 716, 725, 723), (212, 717, 728, 726), (213, 719, 731, 729), (214, 721, 733, 732), (287, 286, 659, 189), (285, 284, 661, 190), (283, 281, 663, 191), (280, 278, 664, 192), (277, 276, 665, 193), (194, 70, 345, 678), (199, 71, 347, 692), (203, 72, 348, 702), (210, 73, 350, 722), (734, 74, 40, 301), (730, 218, 58, 306), (727, 217, 59, 307), (724, 216, 60, 309), (378, 712, 215, 85), (381, 694, 207, 86), (384, 681, 204, 87), (387, 668, 200, 88), (90, 188, 195, 89), (736, 738, 752, 750), (739, 741, 754, 753), (742, 743, 756, 755), (748, 751, 762, 760), (225, 757, 765, 764), (226, 758, 768, 766), (761, 763, 772, 770), (228, 767, 774, 773), (229, 769, 777, 775), (231, 776, 784, 783), (779, 781, 788, 786), (233, 782, 791, 789), (234, 785, 795, 793), (787, 790, 798, 797), (236, 792, 800, 799), (237, 794, 802, 801), (238, 796, 806, 804), (42, 326, 735, 274), (66, 324, 737, 219), (65, 322, 740, 220), (64, 317, 744, 221), (63, 314, 745, 222), (62, 312, 746, 223), (61, 41, 366, 747), (224, 82, 369, 759), (230, 83, 373, 778), (239, 84, 375, 807), (805, 241, 52, 279), (803, 240, 53, 282), (268, 780, 235, 49), (270, 771, 232, 50), (272, 749, 227, 51)])
me_cube.polygons.foreach_set('material_index', [1, 1, 1, 1, 1, 1, 1, 1, 1, 1, 1, 1, 1, 1, 1, 1, 1, 1, 1, 1, 1, 1, 1, 1, 1, 1, 1, 1, 1, 1, 1, 1, 1, 1, 1, 1, 1, 1, 1, 1, 1, 1, 1, 1, 1, 1, 1, 1, 1, 1, 1, 1, 1, 1, 1, 1, 1, 1, 1, 1, 1, 1, 1, 1, 1, 1, 1, 1, 1, 1, 1, 1, 1, 1, 1, 2, 2, 2, 2, 2, 2, 2, 2, 2, 2, 2, 2, 2, 2, 2, 2, 2, 2, 2, 2, 2, 2, 2, 2, 2, 2, 2, 2, 2, 2, 2, 2, 2, 2, 2, 2, 2, 2, 2, 2, 2, 2, 2, 2, 2, 2, 2, 2, 2, 2, 2, 2, 2, 2, 2, 2, 2, 2, 2, 2, 2, 2, 2, 2, 2, 2, 2, 2, 2, 2, 2, 2, 2, 2, 2, 2, 2, 2, 2, 2, 2, 2, 2, 2, 2, 2, 2, 2, 2, 2, 2, 2, 2, 2, 2, 2, 2, 2, 2, 2, 2, 2, 2, 2, 2, 2, 2, 2, 2, 2, 2, 2, 2, 2, 2, 2, 2, 2, 2, 2, 2, 2, 2, 2, 2, 2, 2, 2, 2, 2, 2, 2, 2, 2, 2, 2, 2, 2, 2, 2, 2, 2, 2, 2, 2, 2, 2, 2, 2, 2, 2, 2, 2, 2, 2, 2, 2, 2, 2, 2, 2, 2, 2, 2, 2, 2, 2, 2, 2, 2, 2, 2, 2, 2, 2, 2, 2, 2, 2, 2, 2, 2, 2, 2, 2, 2, 2, 2, 2, 2, 2, 2])
_uv = me_cube.uv_layers.new(name='UVMap')
_uv.uv.foreach_set('vector', [0.761, 0.5069, 0.7879, 0.5884, 0.6818, 0.5662, 0.8327, 0.5165, 0.7879, 0.5884, 0.761, 0.5069, 0.6818, 0.5662, 0.6992, 0.6565, 0.6123, 0.6241, 0.7879, 0.5884, 0.8684, 0.5824, 0.7813, 0.6725, 0.7813, 0.6725, 0.705, 0.7348, 0.6992, 0.6565, 0.7813, 0.6725, 0.8077, 0.7415, 0.705, 0.7348, 0.7813, 0.6725, 0.8692, 0.7306, 0.8077, 0.7415, 0.6353, 0.5191, 0.761, 0.5069, 0.6818, 0.5662, 0.6992, 0.6565, 0.5785, 0.7401, 0.6123, 0.6241, 0.61, 0.5001, 0.6818, 0.5662, 0.6123, 0.6241, 0.4604, 0.756, 0.5443, 0.8404, 0.4358, 0.828, 0.5785, 0.7401, 0.5443, 0.8404, 0.4604, 0.756, 0.4358, 0.828, 0.4688, 0.9241, 0.3805, 0.8606, 0.5443, 0.8404, 0.603, 0.9196, 0.4688, 0.9241, 0.625, 0.8309, 0.5443, 0.8404, 0.5785, 0.7401, 0.625, 0.8309, 0.603, 0.9196, 0.5443, 0.8404, 0.4688, 0.9241, 0.375, 0.9498, 0.3805, 0.8606, 0.5146, 0.00778, 0.5443, 0.09045, 0.4236, 0.04015, 0.5969, 0.0372, 0.5443, 0.09045, 0.5146, 0.00778, 0.4236, 0.04015, 0.4998, 0.1555, 0.3873, 0.126, 0.5443, 0.09045, 0.6071, 0.154, 0.4998, 0.1555, 0.4998, 0.1555, 0.4829, 0.2346, 0.3873, 0.126, 0.4358, 0.828, 0.3805, 0.8606, 0.375, 0.7665, 0.4604, 0.756, 0.2695, 0.5083, 0.2879, 0.5884, 0.1839, 0.5281, 0.3828, 0.5418, 0.2879, 0.5884, 0.2695, 0.5083, 0.1839, 0.5281, 0.2879, 0.5884, 0.2126, 0.6181, 0.2879, 0.5884, 0.3623, 0.6241, 0.3184, 0.6945, 0.3184, 0.6945, 0.1843, 0.7098, 0.2126, 0.6181, 0.3184, 0.6945, 0.2624, 0.737, 0.1843, 0.7098, 0.4829, 0.4846, 0.5375, 0.565, 0.4607, 0.6006, 0.3862, 0.5384, 0.4607, 0.6006, 0.3623, 0.6241, 0.6123, 0.6241, 0.5379, 0.6616, 0.5375, 0.565, 0.4607, 0.6006, 0.4318, 0.6838, 0.3623, 0.6241, 0.5379, 0.6616, 0.4604, 0.756, 0.4318, 0.6838, 0.5379, 0.6616, 0.5785, 0.7401, 0.4604, 0.756, 0.61, 0.5001, 0.5375, 0.565, 0.4829, 0.4846, 0.4318, 0.6838, 0.3184, 0.6945, 0.3623, 0.6241, 0.4829, 0.2346, 0.5375, 0.315, 0.4318, 0.3162, 0.4318, 0.3162, 0.5209, 0.4042, 0.3936, 0.3996, 0.6117, 0.378, 0.5209, 0.4042, 0.5375, 0.315, 0.5209, 0.4042, 0.4829, 0.4846, 0.3936, 0.3996, 0.5209, 0.4042, 0.61, 0.5001, 0.4829, 0.4846, 0.6097, 0.2811, 0.5375, 0.315, 0.4829, 0.2346, 0.375, 0.2759, 0.4318, 0.3162, 0.3936, 0.3996, 0.8327, 0.5165, 0.8684, 0.5824, 0.7879, 0.5884, 0.6818, 0.5662, 0.7879, 0.5884, 0.6992, 0.6565, 0.6992, 0.6565, 0.7879, 0.5884, 0.7813, 0.6725, 0.7813, 0.6725, 0.8684, 0.5824, 0.8692, 0.7306, 0.6992, 0.6565, 0.705, 0.7348, 0.5785, 0.7401, 0.4358, 0.828, 0.5443, 0.8404, 0.4688, 0.9241, 0.4688, 0.9241, 0.603, 0.9196, 0.5154, 0.9927, 0.5154, 0.9927, 0.603, 0.9196, 0.6085, 1.0, 0.4688, 0.9241, 0.5154, 0.9927, 0.401, 0.9923, 0.4688, 0.9241, 0.401, 0.9923, 0.375, 0.9498, 0.4236, 0.04015, 0.5443, 0.09045, 0.4998, 0.1555, 0.4998, 0.1555, 0.6071, 0.154, 0.4829, 0.2346, 0.5969, 0.0372, 0.6071, 0.154, 0.5443, 0.09045, 0.4829, 0.2346, 0.6071, 0.154, 0.6097, 0.2811, 0.3873, 0.126, 0.4829, 0.2346, 0.375, 0.2759, 0.1364, 0.6102, 0.1839, 0.5281, 0.2126, 0.6181, 0.3828, 0.5418, 0.3623, 0.6241, 0.2879, 0.5884, 0.2126, 0.6181, 0.1843, 0.7098, 0.1364, 0.6102, 0.2126, 0.6181, 0.2879, 0.5884, 0.3184, 0.6945, 0.1364, 0.6102, 0.1843, 0.7098, 0.125, 0.7335, 0.3862, 0.5384, 0.4829, 0.4846, 0.4607, 0.6006, 0.61, 0.5001, 0.6123, 0.6241, 0.5375, 0.565, 0.5375, 0.565, 0.5379, 0.6616, 0.4607, 0.6006, 0.4607, 0.6006, 0.5379, 0.6616, 0.4318, 0.6838, 0.5379, 0.6616, 0.6123, 0.6241, 0.5785, 0.7401, 0.4318, 0.6838, 0.4604, 0.756, 0.3184, 0.6945, 0.6097, 0.2811, 0.6117, 0.378, 0.5375, 0.315, 0.4318, 0.3162, 0.5375, 0.315, 0.5209, 0.4042, 0.5209, 0.4042, 0.6117, 0.378, 0.61, 0.5001, 0.375, 0.2759, 0.4829, 0.2346, 0.4318, 0.3162, 0.3936, 0.3996, 0.4829, 0.4846, 0.3862, 0.5384, 0.6562, 0.5313, 0.6875, 0.5313, 0.6875, 0.5625, 0.6563, 0.5625, 0.6875, 0.5625, 0.7188, 0.5625, 0.7187, 0.5938, 0.6875, 0.5938, 0.7188, 0.5625, 0.75, 0.5625, 0.75, 0.5938, 0.7187, 0.5938, 0.7813, 0.5625, 0.8125, 0.5625, 0.8125, 0.5938, 0.7813, 0.5938, 0.75, 0.5938, 0.7813, 0.5938, 0.7813, 0.625, 0.75, 0.625, 0.6563, 0.625, 0.6875, 0.625, 0.6875, 0.6563, 0.6563, 0.6563, 0.6875, 0.625, 0.7188, 0.625, 0.7187, 0.6563, 0.6875, 0.6563, 0.75, 0.625, 0.7813, 0.625, 0.7813, 0.6563, 0.75, 0.6563, 0.7813, 0.625, 0.8125, 0.625, 0.8125, 0.6563, 0.7813, 0.6563, 0.6563, 0.6563, 0.6875, 0.6563, 0.6875, 0.6875, 0.6562, 0.6875, 0.8125, 0.6563, 0.8438, 0.6562, 0.8438, 0.6875, 0.8125, 0.6875, 0.6875, 0.6875, 0.7188, 0.6875, 0.7188, 0.7188, 0.6875, 0.7188, 0.625, 0.5, 0.6563, 0.5, 0.6562, 0.5313, 0.625, 0.5313, 0.75, 0.5, 0.7813, 0.5, 0.7813, 0.5313, 0.75, 0.5313, 0.7813, 0.5, 0.8125, 0.5, 0.8125, 0.5313, 0.7813, 0.5313, 0.8125, 0.5, 0.8438, 0.5, 0.8438, 0.5313, 0.8125, 0.5313, 0.8438, 0.5313, 0.875, 0.5313, 0.875, 0.5625, 0.8438, 0.5625, 0.8125, 0.7188, 0.8438, 0.7188, 0.8438, 0.75, 0.8125, 0.75, 0.75, 0.7188, 0.7813, 0.7188, 0.7813, 0.75, 0.75, 0.75, 0.7188, 0.7188, 0.75, 0.7188, 0.75, 0.75, 0.7188, 0.75, 0.6875, 0.7188, 0.7188, 0.7188, 0.7188, 0.75, 0.6875, 0.75, 0.6562, 0.7188, 0.6875, 0.7188, 0.6875, 0.75, 0.6563, 0.75, 0.625, 0.6875, 0.6562, 0.6875, 0.6562, 0.7188, 0.625, 0.7188, 0.625, 0.5625, 0.6563, 0.5625, 0.6563, 0.5938, 0.625, 0.5938, 0.625, 0.5313, 0.6562, 0.5313, 0.6563, 0.5625, 0.625, 0.5625, 0.4375, 0.7813, 0.4688, 0.7813, 0.4688, 0.8125, 0.4375, 0.8125, 0.5, 0.7813, 0.5313, 0.7813, 0.5312, 0.8125, 0.5, 0.8125, 0.5313, 0.7813, 0.5625, 0.7812, 0.5625, 0.8125, 0.5312, 0.8125, 0.5625, 0.7812, 0.5938, 0.7812, 0.5938, 0.8125, 0.5625, 0.8125, 0.4375, 0.8438, 0.4688, 0.8438, 0.4688, 0.875, 0.4375, 0.875, 0.4688, 0.8438, 0.5, 0.8438, 0.5, 0.875, 0.4688, 0.875, 0.5313, 0.8438, 0.5625, 0.8438, 0.5625, 0.875, 0.5312, 0.875, 0.5625, 0.8438, 0.5938, 0.8438, 0.5938, 0.875, 0.5625, 0.875, 0.4063, 0.875, 0.4375, 0.875, 0.4375, 0.9063, 0.4063, 0.9062, 0.5, 0.875, 0.5312, 0.875, 0.5313, 0.9063, 0.5, 0.9063, 0.5625, 0.875, 0.5938, 0.875, 0.5938, 0.9063, 0.5625, 0.9063, 0.4063, 0.9062, 0.4375, 0.9063, 0.4375, 0.9375, 0.4063, 0.9375, 0.5, 0.9063, 0.5313, 0.9063, 0.5312, 0.9375, 0.5, 0.9375, 0.5625, 0.9063, 0.5938, 0.9063, 0.5938, 0.9375, 0.5625, 0.9375, 0.4063, 0.9375, 0.4375, 0.9375, 0.4375, 0.9688, 0.4063, 0.9688, 0.4375, 0.9375, 0.4688, 0.9375, 0.4688, 0.9688, 0.4375, 0.9688, 0.5, 0.9375, 0.5312, 0.9375, 0.5313, 0.9688, 0.5, 0.9688, 0.4063, 0.75, 0.4375, 0.75, 0.4375, 0.7813, 0.4063, 0.7812, 0.5, 0.75, 0.5312, 0.75, 0.5313, 0.7813, 0.5, 0.7813, 0.5312, 0.75, 0.5625, 0.75, 0.5625, 0.7812, 0.5313, 0.7813, 0.5938, 0.75, 0.625, 0.75, 0.625, 0.7813, 0.5938, 0.7812, 0.5938, 0.8125, 0.625, 0.8125, 0.625, 0.8438, 0.5938, 0.8438, 0.5938, 0.875, 0.625, 0.875, 0.625, 0.9063, 0.5938, 0.9063, 0.5938, 0.9063, 0.625, 0.9063, 0.625, 0.9375, 0.5938, 0.9375, 0.4688, 0.9688, 0.5, 0.9688, 0.5, 1.0, 0.4688, 1.0, 0.4375, 0.9688, 0.4688, 0.9688, 0.4688, 1.0, 0.4375, 1.0, 0.4063, 0.9688, 0.4375, 0.9688, 0.4375, 1.0, 0.4063, 1.0, 0.375, 0.9375, 0.4063, 0.9375, 0.4063, 0.9688, 0.375, 0.9688, 0.375, 0.8125, 0.4063, 0.8125, 0.4063, 0.8438, 0.375, 0.8438, 0.4375, 0.03125, 0.4688, 0.03125, 0.4688, 0.0625, 0.4375, 0.0625, 0.5, 0.03125, 0.5312, 0.03125, 0.5312, 0.0625, 0.5, 0.0625, 0.5625, 0.03125, 0.5938, 0.03125, 0.5938, 0.0625, 0.5625, 0.0625, 0.4063, 0.0625, 0.4375, 0.0625, 0.4375, 0.09375, 0.4063, 0.09375, 0.4688, 0.0625, 0.5, 0.0625, 0.5, 0.09375, 0.4688, 0.09375, 0.4375, 0.09375, 0.4688, 0.09375, 0.4688, 0.125, 0.4375, 0.125, 0.5, 0.09375, 0.5313, 0.09375, 0.5312, 0.125, 0.5, 0.125, 0.4375, 0.125, 0.4688, 0.125, 0.4688, 0.1563, 0.4375, 0.1562, 0.4688, 0.125, 0.5, 0.125, 0.5, 0.1562, 0.4688, 0.1563, 0.5625, 0.125, 0.5938, 0.125, 0.5938, 0.1562, 0.5625, 0.1562, 0.5, 0.1562, 0.5313, 0.1563, 0.5312, 0.1875, 0.5, 0.1875, 0.5625, 0.1562, 0.5938, 0.1562, 0.5938, 0.1875, 0.5625, 0.1875, 0.4063, 0.1875, 0.4375, 0.1875, 0.4375, 0.2188, 0.4063, 0.2188, 0.4375, 0.1875, 0.4688, 0.1875, 0.4688, 0.2188, 0.4375, 0.2188, 0.5312, 0.1875, 0.5625, 0.1875, 0.5625, 0.2188, 0.5313, 0.2188, 0.375, 0.0, 0.4063, 0.0, 0.4063, 0.03125, 0.375, 0.03125, 0.4063, 0.0, 0.4375, 0.0, 0.4375, 0.03125, 0.4063, 0.03125, 0.4688, 0.0, 0.5, 0.0, 0.5, 0.03125, 0.4688, 0.03125, 0.5313, 0.0, 0.5625, 0.0, 0.5625, 0.03125, 0.5312, 0.03125, 0.5625, 0.0, 0.5938, 0.0, 0.5938, 0.03125, 0.5625, 0.03125, 0.5938, 0.03125, 0.625, 0.03125, 0.625, 0.0625, 0.5938, 0.0625, 0.5938, 0.0625, 0.625, 0.0625, 0.625, 0.09375, 0.5938, 0.09375, 0.5313, 0.2188, 0.5625, 0.2188, 0.5625, 0.25, 0.5312, 0.25, 0.5, 0.2188, 0.5313, 0.2188, 0.5312, 0.25, 0.5, 0.25, 0.4688, 0.2188, 0.5, 0.2188, 0.5, 0.25, 0.4688, 0.25, 0.4375, 0.2188, 0.4688, 0.2188, 0.4688, 0.25, 0.4375, 0.25, 0.375, 0.2188, 0.4063, 0.2188, 0.4063, 0.25, 0.375, 0.25, 0.375, 0.1875, 0.4063, 0.1875, 0.4063, 0.2188, 0.375, 0.2188, 0.375, 0.1563, 0.4063, 0.1563, 0.4063, 0.1875, 0.375, 0.1875, 0.375, 0.09375, 0.4063, 0.09375, 0.4063, 0.125, 0.375, 0.125, 0.375, 0.03125, 0.4063, 0.03125, 0.4063, 0.0625, 0.375, 0.0625, 0.2812, 0.5313, 0.3125, 0.5313, 0.3125, 0.5625, 0.2813, 0.5625, 0.1563, 0.5625, 0.1875, 0.5625, 0.1875, 0.5938, 0.1562, 0.5938, 0.1875, 0.5625, 0.2188, 0.5625, 0.2188, 0.5938, 0.1875, 0.5938, 0.2188, 0.5625, 0.25, 0.5625, 0.25, 0.5938, 0.2188, 0.5938, 0.2188, 0.5938, 0.25, 0.5938, 0.25, 0.625, 0.2188, 0.625, 0.25, 0.5938, 0.2813, 0.5938, 0.2813, 0.625, 0.25, 0.625, 0.2813, 0.5938, 0.3125, 0.5938, 0.3125, 0.625, 0.2813, 0.625, 0.3125, 0.5938, 0.3438, 0.5938, 0.3438, 0.625, 0.3125, 0.625, 0.1875, 0.625, 0.2188, 0.625, 0.2188, 0.6563, 0.1875, 0.6563, 0.3125, 0.625, 0.3438, 0.625, 0.3438, 0.6563, 0.3125, 0.6563, 0.1875, 0.6563, 0.2188, 0.6563, 0.2188, 0.6875, 0.1875, 0.6875, 0.2188, 0.6563, 0.25, 0.6563, 0.25, 0.6875, 0.2188, 0.6875, 0.25, 0.6563, 0.2813, 0.6563, 0.2813, 0.6875, 0.25, 0.6875, 0.2813, 0.6563, 0.3125, 0.6563, 0.3125, 0.6875, 0.2813, 0.6875, 0.3125, 0.6563, 0.3438, 0.6563, 0.3438, 0.6875, 0.3125, 0.6875, 0.1875, 0.6875, 0.2188, 0.6875, 0.2188, 0.7188, 0.1875, 0.7188, 0.25, 0.6875, 0.2813, 0.6875, 0.2812, 0.7188, 0.25, 0.7188, 0.3125, 0.6875, 0.3438, 0.6875, 0.3438, 0.7188, 0.3125, 0.7188, 0.125, 0.5, 0.1563, 0.5, 0.1563, 0.5313, 0.125, 0.5313, 0.2188, 0.5, 0.25, 0.5, 0.25, 0.5313, 0.2188, 0.5313, 0.2813, 0.5, 0.3125, 0.5, 0.3125, 0.5313, 0.2812, 0.5313, 0.3125, 0.5, 0.3438, 0.5, 0.3438, 0.5313, 0.3125, 0.5313, 0.3438, 0.5, 0.375, 0.5, 0.375, 0.5313, 0.3438, 0.5313, 0.3438, 0.5313, 0.375, 0.5313, 0.375, 0.5625, 0.3438, 0.5625, 0.3438, 0.5625, 0.375, 0.5625, 0.375, 0.5938, 0.3438, 0.5938, 0.3438, 0.5938, 0.375, 0.5938, 0.375, 0.625, 0.3438, 0.625, 0.3438, 0.6563, 0.375, 0.6563, 0.375, 0.6875, 0.3438, 0.6875, 0.3438, 0.7188, 0.375, 0.7188, 0.375, 0.75, 0.3438, 0.75, 0.3125, 0.7188, 0.3438, 0.7188, 0.3438, 0.75, 0.3125, 0.75, 0.2812, 0.7188, 0.3125, 0.7188, 0.3125, 0.75, 0.2813, 0.75, 0.2188, 0.7188, 0.25, 0.7188, 0.25, 0.75, 0.2188, 0.75, 0.1875, 0.7188, 0.2188, 0.7188, 0.2188, 0.75, 0.1875, 0.75, 0.125, 0.7188, 0.1563, 0.7188, 0.1563, 0.75, 0.125, 0.75, 0.125, 0.6875, 0.1563, 0.6875, 0.1563, 0.7188, 0.125, 0.7188, 0.125, 0.6563, 0.1562, 0.6562, 0.1563, 0.6875, 0.125, 0.6875, 0.125, 0.625, 0.1563, 0.625, 0.1562, 0.6562, 0.125, 0.6563, 0.125, 0.5938, 0.1562, 0.5938, 0.1563, 0.625, 0.125, 0.625, 0.125, 0.5625, 0.1563, 0.5625, 0.1562, 0.5938, 0.125, 0.5938, 0.4063, 0.5313, 0.4375, 0.5313, 0.4375, 0.5625, 0.4063, 0.5625, 0.4375, 0.5313, 0.4688, 0.5313, 0.4688, 0.5625, 0.4375, 0.5625, 0.5, 0.5313, 0.5313, 0.5313, 0.5312, 0.5625, 0.5, 0.5625, 0.4063, 0.5625, 0.4375, 0.5625, 0.4375, 0.5938, 0.4063, 0.5938, 0.4375, 0.5625, 0.4688, 0.5625, 0.4688, 0.5938, 0.4375, 0.5938, 0.4688, 0.5625, 0.5, 0.5625, 0.5, 0.5938, 0.4688, 0.5938, 0.5312, 0.5625, 0.5625, 0.5625, 0.5625, 0.5938, 0.5313, 0.5938, 0.4063, 0.5938, 0.4375, 0.5938, 0.4375, 0.625, 0.4063, 0.625, 0.4375, 0.5938, 0.4688, 0.5938, 0.4688, 0.625, 0.4375, 0.625, 0.4688, 0.5938, 0.5, 0.5938, 0.5, 0.625, 0.4688, 0.625, 0.5, 0.625, 0.5312, 0.625, 0.5313, 0.6563, 0.5, 0.6563, 0.5312, 0.625, 0.5625, 0.625, 0.5625, 0.6563, 0.5313, 0.6563, 0.4063, 0.6563, 0.4375, 0.6563, 0.4375, 0.6875, 0.4063, 0.6875, 0.4375, 0.6563, 0.4688, 0.6563, 0.4688, 0.6875, 0.4375, 0.6875, 0.5313, 0.6563, 0.5625, 0.6563, 0.5625, 0.6875, 0.5312, 0.6875, 0.4375, 0.6875, 0.4688, 0.6875, 0.4688, 0.7187, 0.4375, 0.7188, 0.4688, 0.6875, 0.5, 0.6875, 0.5, 0.7188, 0.4688, 0.7187, 0.5, 0.6875, 0.5312, 0.6875, 0.5313, 0.7187, 0.5, 0.7188, 0.5625, 0.6875, 0.5938, 0.6875, 0.5938, 0.7188, 0.5625, 0.7188, 0.4375, 0.5, 0.4688, 0.5, 0.4688, 0.5313, 0.4375, 0.5313, 0.4688, 0.5, 0.5, 0.5, 0.5, 0.5313, 0.4688, 0.5313, 0.5, 0.5, 0.5312, 0.5, 0.5313, 0.5313, 0.5, 0.5313, 0.5312, 0.5, 0.5625, 0.5, 0.5625, 0.5313, 0.5313, 0.5313, 0.5625, 0.5, 0.5938, 0.5, 0.5938, 0.5313, 0.5625, 0.5313, 0.5938, 0.5313, 0.625, 0.5313, 0.625, 0.5625, 0.5938, 0.5625, 0.5938, 0.5625, 0.625, 0.5625, 0.625, 0.5938, 0.5938, 0.5938, 0.5938, 0.5938, 0.625, 0.5938, 0.625, 0.625, 0.5938, 0.625, 0.5938, 0.6563, 0.625, 0.6563, 0.625, 0.6875, 0.5938, 0.6875, 0.5938, 0.7188, 0.625, 0.7188, 0.625, 0.75, 0.5938, 0.75, 0.5, 0.7188, 0.5313, 0.7187, 0.5312, 0.75, 0.5, 0.75, 0.4688, 0.7187, 0.5, 0.7188, 0.5, 0.75, 0.4688, 0.75, 0.4375, 0.7188, 0.4688, 0.7187, 0.4688, 0.75, 0.4375, 0.75, 0.375, 0.6875, 0.4063, 0.6875, 0.4063, 0.7188, 0.375, 0.7188, 0.375, 0.625, 0.4063, 0.625, 0.4063, 0.6563, 0.375, 0.6563, 0.375, 0.5938, 0.4063, 0.5938, 0.4063, 0.625, 0.375, 0.625, 0.375, 0.5625, 0.4063, 0.5625, 0.4063, 0.5938, 0.375, 0.5938, 0.375, 0.5313, 0.4063, 0.5313, 0.4063, 0.5625, 0.375, 0.5625, 0.4375, 0.2813, 0.4688, 0.2813, 0.4688, 0.3125, 0.4375, 0.3125, 0.4688, 0.2813, 0.5, 0.2813, 0.5, 0.3125, 0.4688, 0.3125, 0.5, 0.2813, 0.5313, 0.2813, 0.5312, 0.3125, 0.5, 0.3125, 0.4063, 0.3125, 0.4375, 0.3125, 0.4375, 0.3438, 0.4063, 0.3438, 0.5, 0.3125, 0.5312, 0.3125, 0.5313, 0.3438, 0.5, 0.3438, 0.5312, 0.3125, 0.5625, 0.3125, 0.5625, 0.3438, 0.5313, 0.3438, 0.4063, 0.3438, 0.4375, 0.3438, 0.4375, 0.375, 0.4063, 0.375, 0.5, 0.3438, 0.5313, 0.3438, 0.5312, 0.375, 0.5, 0.375, 0.5313, 0.3438, 0.5625, 0.3438, 0.5625, 0.375, 0.5312, 0.375, 0.5, 0.375, 0.5312, 0.375, 0.5313, 0.4063, 0.5, 0.4063, 0.4063, 0.4062, 0.4375, 0.4063, 0.4375, 0.4375, 0.4063, 0.4375, 0.4375, 0.4063, 0.4688, 0.4063, 0.4688, 0.4375, 0.4375, 0.4375, 0.5313, 0.4063, 0.5625, 0.4063, 0.5625, 0.4375, 0.5312, 0.4375, 0.4063, 0.4375, 0.4375, 0.4375, 0.4375, 0.4688, 0.4063, 0.4688, 0.4375, 0.4375, 0.4688, 0.4375, 0.4688, 0.4688, 0.4375, 0.4688, 0.5, 0.4375, 0.5312, 0.4375, 0.5313, 0.4688, 0.5, 0.4688, 0.5625, 0.4375, 0.5938, 0.4375, 0.5938, 0.4687, 0.5625, 0.4688, 0.375, 0.25, 0.4063, 0.25, 0.4063, 0.2813, 0.375, 0.2813, 0.4063, 0.25, 0.4375, 0.25, 0.4375, 0.2813, 0.4063, 0.2813, 0.4375, 0.25, 0.4688, 0.25, 0.4688, 0.2813, 0.4375, 0.2813, 0.5, 0.25, 0.5312, 0.25, 0.5313, 0.2813, 0.5, 0.2813, 0.5312, 0.25, 0.5625, 0.25, 0.5625, 0.2813, 0.5313, 0.2813, 0.5625, 0.25, 0.5938, 0.25, 0.5938, 0.2813, 0.5625, 0.2813, 0.5938, 0.25, 0.625, 0.25, 0.625, 0.2813, 0.5938, 0.2813, 0.5938, 0.2813, 0.625, 0.2813, 0.625, 0.3125, 0.5938, 0.3125, 0.5938, 0.3438, 0.625, 0.3438, 0.625, 0.375, 0.5938, 0.375, 0.5938, 0.4375, 0.625, 0.4375, 0.625, 0.4688, 0.5938, 0.4687, 0.5625, 0.4688, 0.5938, 0.4687, 0.5938, 0.5, 0.5625, 0.5, 0.5313, 0.4688, 0.5625, 0.4688, 0.5625, 0.5, 0.5312, 0.5, 0.375, 0.4063, 0.4063, 0.4062, 0.4063, 0.4375, 0.375, 0.4375, 0.375, 0.375, 0.4063, 0.375, 0.4063, 0.4062, 0.375, 0.4063, 0.375, 0.3125, 0.4063, 0.3125, 0.4063, 0.3438, 0.375, 0.3438])
me_cube.materials.append(None)
me_cube.materials.append(mat_bush)
me_cube.materials.append(mat_leaves)
me_cube.use_mirror_vertex_groups = False
me_cube.update()

# ---- objects
ob_cube = bpy.data.objects.new('Cube', me_cube)

# ---- transforms, parenting, visibility, modifiers, constraints
ob_cube.location = (0.0, 0.0, 0.0)
ob_cube.lock_rotations_4d = False
ob_cube.empty_display_type = 'ARROWS'
ob_cube.lineart.crease_threshold = 0.0

# ---- collection membership
col_collection.objects.link(ob_cube)

# ---- scene / render settings (as saved in the file)
scene.frame_start = 1; scene.frame_end = 250; scene.frame_set(1)
scene.render.engine = 'BLENDER_EEVEE_NEXT'
scene.cycles.sampling_pattern = 'TABULATED_SOBOL'
bpy.context.view_layer.update()

# ---- added for rendering (the .blend has no active camera and no usable light): camera, sun
cam_auto = bpy.data.cameras.new('AutoCamera')
cam_auto.lens = 50.0
cam_auto.sensor_width = 36.0
cam_auto.clip_end = 1000.0
ob_auto_camera = bpy.data.objects.new('AutoCamera', cam_auto)
scene.collection.objects.link(ob_auto_camera)
ob_auto_camera.location = (3.31534, -4.04164, 2.69688)
ob_auto_camera.rotation_euler = (1.09748, -7.21219e-08, 0.694738)
scene.camera = ob_auto_camera
light_auto_sun = bpy.data.lights.new('AutoSun', 'SUN')
light_auto_sun.energy = 3.0
light_auto_sun.angle = 0.0523599
ob_auto_sun = bpy.data.objects.new('AutoSun', light_auto_sun)
scene.collection.objects.link(ob_auto_sun)
ob_auto_sun.rotation_euler = (0.872665, 0.174533, 0.523599)
bpy.context.view_layer.update()
